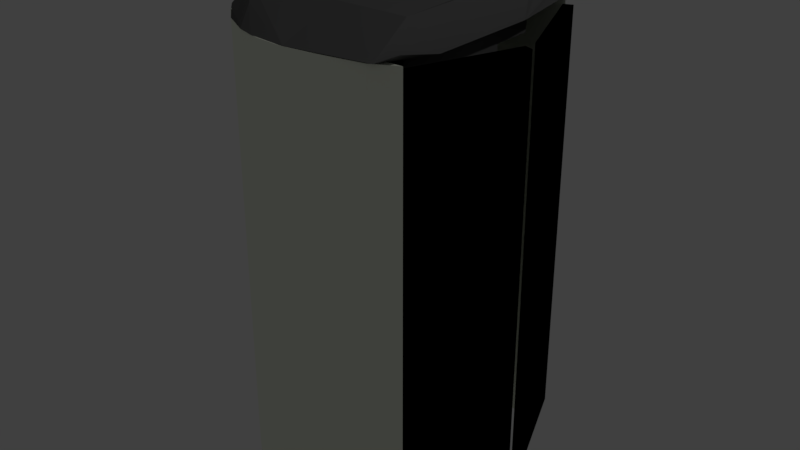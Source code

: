 # Source: CryoChamber.blend  (saved by Blender 2.78.0; exported with 4.5.12 LTS)
import bpy
from mathutils import Matrix  # noqa: F401  (used for matrix-valued properties, if any)

bpy.ops.wm.read_factory_settings(use_empty=True)
scene = bpy.context.scene
scene.name = 'Scene'

# ---- collections
col_collection_1 = bpy.data.collections.new('Collection 1'); scene.collection.children.link(col_collection_1)

# ---- materials (node trees are filled in below, after node groups)
mat_material_001 = bpy.data.materials.new('Material.001')
mat_material_001.alpha_threshold = 0.0
mat_material_001.use_transparent_shadow = False
mat_material_001.preview_render_type = 'FLAT'
mat_material_001.diffuse_color = (0.0, 0.0, 0.0, 1.0)
mat_material_001.roughness = 0.5
mat_material_003 = bpy.data.materials.new('Material.003')
mat_material_003.alpha_threshold = 0.0
mat_material_003.use_transparent_shadow = False
mat_material_003.diffuse_color = (0.1473, 0.1473, 0.1473, 1.0)
mat_material_003.specular_color = (0.0, 0.0006739, 0.4869)
mat_material_003.roughness = 0.5
mat_material_004 = bpy.data.materials.new('Material.004')
mat_material_004.alpha_threshold = 0.0
mat_material_004.use_transparent_shadow = False
mat_material_004.diffuse_color = (0.9525, 1.0, 0.8523, 1.0)
mat_material_004.specular_color = (1.0, 0.3976, 0.02196)
mat_material_004.roughness = 0.5
mat_material_002 = bpy.data.materials.new('Material.002')
mat_material_002.alpha_threshold = 0.0
mat_material_002.use_transparent_shadow = False
mat_material_002.diffuse_color = (0.0, 0.0, 0.0, 1.0)
mat_material_002.roughness = 0.5

# ---- material node trees

# ---- world
world_world = bpy.data.worlds.new('World'); scene.world = world_world
world_world.color = (0.05088, 0.05088, 0.05088)
world_world.use_sun_shadow = False
world_world.sun_shadow_jitter_overblur = 0.0
world_world.cycles.sampling_method = 'MANUAL'

# ---- lights
light_lamp = bpy.data.lights.new('Lamp', 'POINT')
light_lamp.transmission_factor = 0.0
light_lamp.cutoff_distance = 30.0
light_lamp.energy = 100.0
light_lamp.shadow_buffer_clip_start = 1.001
light_lamp.shadow_soft_size = 0.1
light_lamp.shadow_maximum_resolution = 0.006
light_lamp.use_absolute_resolution = True

# ---- meshes
me_plane_001 = bpy.data.meshes.new('Plane.001')
me_plane_001.from_pydata([(-3.544, -0.9096, -1.112e-07), (-0.6181, -0.9096, -7.073e-08), (-3.544, -0.9096, 0.06673), (-0.6181, -0.9096, 0.06673), (-3.544, -0.1048, -1.112e-07), (-0.6181, -0.1048, -7.073e-08), (-3.544, -0.1048, 0.06673), (-0.6181, -0.1048, 0.06673)], [], [(4, 0, 2, 6), (0, 1, 3, 2), (1, 5, 7, 3), (2, 3, 7, 6), (0, 4, 5, 1)])
me_plane_001.materials.append(mat_material_001)
me_plane_001.use_remesh_preserve_volume = False
me_plane_001.use_remesh_preserve_attributes = False
me_plane_001.use_mirror_vertex_groups = False
me_plane_001.update()
me_plane = bpy.data.meshes.new('Plane')
me_plane.from_pydata([(-2.81, -2.639, 0.02997), (1.471, -2.722, 0.05768), (-3.229, 2.487, 0.03232), (1.313, 2.711, 0.03248), (-4.246, 0.03615, 0.029), (-0.8215, -3.231, 0.02958), (1.235, 0.03615, 0.0), (-0.8215, 3.42, 0.02973), (-0.8215, 0.03615, 0.1144), (-3.868, -1.373, 0.03035), (1.117, -3.027, 0.03455), (1.235, 1.391, 0.0), (-1.732, 3.288, 0.02853), (-3.854, 1.553, 0.02884), (-1.732, -3.133, 0.02855), (1.235, -1.318, 0.0), (0.8649, 2.86, 0.02929), (-0.8215, 1.991, 0.1144), (-0.8215, -1.907, 0.1144), (-3.057, 0.03615, 0.1604), (0.9418, 0.03615, 0.1144), (0.9418, -1.907, 0.1144), (-3.057, -1.907, 0.1348), (-3.057, 2.016, 0.14), (0.9418, 1.991, 0.1144), (-0.8215, -1.907, -0.06959), (-0.8215, 0.03615, -0.06959), (0.8649, 0.03615, -0.06959), (-0.8215, 1.991, -0.06959), (0.8649, -1.907, -0.0271), (0.8649, 1.991, -0.06959), (-0.8215, -0.9356, -0.06959), (0.8649, 0.5556, 0.1144), (-0.8215, 1.014, -0.06959), (0.8649, -0.9356, -0.06959), (0.02168, -1.907, -0.06959), (0.8649, 1.014, -0.06959), (0.02168, 1.991, -0.06959), (0.02168, 1.014, -0.06959), (0.02168, -0.9356, -0.06959), (-0.8215, -0.9356, -0.1941), (-0.8215, 0.03615, -0.1941), (0.02168, 0.03615, -0.2593), (0.8649, -0.9356, -0.1941), (0.8649, 0.03615, -0.1941), (-0.8215, 1.014, -0.1941), (0.8649, 1.014, -0.1941), (0.02168, 1.014, -0.1941), (0.02168, -0.9356, -0.1941), (-0.8215, 0.5556, 0.1144), (0.02168, 0.5556, -0.06959), (-0.8215, 0.5556, -0.06959), (0.8649, 0.5556, -0.06959), (-0.8215, 0.5534, 0.1144), (-0.8215, 0.5534, -0.06959), (0.8649, 0.5534, 0.1144), (0.02168, 0.5534, -0.06959), (0.8649, 0.5534, -0.0271), (-0.8215, -0.4497, -0.1941), (-0.3999, 0.03615, -0.2593), (0.8649, -0.4497, -0.1941), (0.4433, 0.03615, -0.2593), (-0.8215, 0.525, -0.1941), (0.8649, 0.525, -0.1941), (0.02168, 0.525, -0.2593), (-0.3999, 1.014, -0.1941), (0.4433, 1.014, -0.1941), (0.02168, -0.4497, -0.2593), (-0.3999, -0.9356, -0.1941), (0.4433, -0.9356, -0.1941), (-0.3999, -0.4497, -0.2593), (0.4433, 0.525, -0.2593), (-0.3999, 0.525, -0.2593), (0.4433, -0.4497, -0.2593), (-3.337, -2.148, 0.02868), (-2.138, -3.017, 0.03031), (-2.395, -2.52, 0.08307), (-3.463, -1.64, 0.08088), (-2.831, -2.289, 0.05687), (-3.652, 0.03615, 0.09942), (-4.144, -0.6683, 0.0288), (-3.057, -0.9356, 0.1476), (-3.665, -1.506, 0.05769), (-3.26, -1.774, 0.1079), (-3.949, 0.03615, 0.06891), (-3.995, -1.17, 0.02974), (-3.057, -0.4497, 0.154), (-3.767, -1.44, 0.04609), (-3.361, -1.707, 0.09437), (-3.354, 0.03615, 0.1299), (-4.195, -0.3161, 0.02873), (-3.057, -1.422, 0.1412), (-3.564, -1.573, 0.06928), (-3.158, -1.841, 0.1214), (-3.818, -1.406, 0.04029), (-3.665, -1.761, 0.03073), (-3.147, -1.965, 0.06888), (-3.084, -2.219, 0.04377), (-3.615, -1.54, 0.06348), (-3.716, -1.473, 0.05189), (-3.513, -1.607, 0.07508), (-3.557, -1.929, 0.02953), (-3.241, -1.868, 0.07246), (0.02168, 3.268, 0.02982), (-0.8215, 2.669, 0.09215), (0.8649, 2.426, 0.07187), (0.02168, 1.991, 0.1144), (0.02168, 2.547, 0.09947), (-2.481, 3.011, 0.03043), (-3.602, 2.047, 0.03058), (-2.395, 2.652, 0.08428), (-3.455, 1.785, 0.08444), (-2.968, 2.326, 0.05743), (1.219, -2.722, 0.05043)], [(1, 113)], [(24, 11, 3, 16, 105), (23, 17, 104, 7, 12, 110), (22, 18, 8, 19, 86, 81, 91), (21, 15, 6, 20), (17, 8, 26, 33, 28), (5, 10, 21, 18), (10, 1, 15, 21), (9, 94, 87, 99, 82, 98, 92, 100, 77, 88, 83, 93, 22, 91, 81, 80, 85), (78, 76, 22, 93, 83, 88, 77, 102, 96), (14, 5, 18, 22, 76), (112, 110, 12, 108), (4, 84, 79, 89, 19, 23, 111, 13), (19, 8, 17, 23), (107, 105, 16, 103), (8, 18, 25, 31, 26), (20, 6, 11, 24), (31, 39, 48, 68, 40), (38, 36, 30, 37), (24, 106, 17, 49, 32), (20, 24, 30, 36, 27), (25, 18, 53, 54), (21, 20, 27, 34, 29), (33, 38, 37, 28), (26, 31, 40, 58, 41), (36, 38, 47, 66, 46), (39, 34, 43, 69, 48), (25, 35, 39, 31), (35, 29, 34, 39), (73, 60, 44, 61), (72, 64, 47, 65), (71, 63, 46, 66), (70, 67, 42, 59), (34, 27, 44, 60, 43), (33, 26, 41, 62, 45), (38, 33, 45, 65, 47), (27, 36, 46, 63, 44), (32, 49, 51, 50, 52), (30, 24, 32, 52), (37, 30, 52, 50), (17, 28, 51, 49), (28, 37, 50, 51), (53, 55, 57, 56, 54), (35, 25, 54, 56), (21, 29, 57, 55), (29, 35, 56, 57), (18, 21, 55, 53), (58, 70, 59, 41), (40, 68, 70, 58), (68, 48, 67, 70), (64, 71, 66, 47), (42, 61, 71, 64), (61, 44, 63, 71), (62, 72, 65, 45), (41, 59, 72, 62), (59, 42, 64, 72), (67, 73, 61, 42), (48, 69, 73, 67), (69, 43, 60, 73), (74, 97, 78, 96, 102, 101), (0, 75, 78, 97, 74), (75, 14, 76, 78), (104, 107, 103, 7), (80, 81, 86, 19, 89, 79, 84, 4, 90), (101, 102, 77, 100, 92, 98, 82, 99, 87, 94, 9, 95), (17, 106, 107, 104), (106, 24, 105, 107), (109, 112, 108, 2), (13, 111, 112, 109), (111, 23, 110, 112)])
me_plane.materials.append(mat_material_003)
me_plane.use_remesh_preserve_volume = False
me_plane.use_remesh_preserve_attributes = False
me_plane.use_mirror_vertex_groups = False
me_plane.update()
me_cylinder = bpy.data.meshes.new('Cylinder')
me_cylinder.from_pydata([(0.0, 1.0, -1.0), (0.0, 1.0, 1.102), (0.1951, 0.9808, -1.0), (0.1951, 0.9808, 1.102), (0.3381, 0.9239, -1.0), (0.3381, 0.9239, 1.102), (0.511, 0.8315, -1.0), (0.511, 0.8315, 1.102), (0.6625, 0.7772, -1.0), (0.6625, 0.7772, 1.102), (-0.4741, 0.7514, -1.016), (-0.4741, 0.7514, 1.086), (-0.4756, 0.4254, -1.016), (-0.4756, 0.4254, 1.086), (-0.4443, 0.2083, -1.016), (-0.4443, 0.2083, 1.086), (-0.4469, -0.007, -1.016), (-0.4469, -0.007, 1.086), (-0.4525, -0.1951, -1.016), (-0.4525, -0.1951, 1.086), (-0.4775, -0.3827, -1.016), (-0.4775, -0.3827, 1.086), (-0.493, -0.3948, -1.027), (-0.493, -0.3948, 1.075), (-0.5049, -0.755, -1.027), (-0.5049, -0.755, 1.075), (0.7168, -0.8371, -1.0), (0.7168, -0.8371, 1.102), (0.5439, -0.9239, -1.0), (0.5439, -0.9239, 1.102), (0.1951, -0.9808, -1.0), (0.1951, -0.9808, 1.102), (-3.258e-07, -1.0, -1.0), (-3.258e-07, -1.0, 1.102), (-0.1951, -0.9808, -1.0), (-0.1951, -0.9808, 1.102), (-0.3827, -0.9239, -1.0), (-0.3827, -0.9239, 1.102), (-0.5556, -0.8315, -1.0), (-0.5556, -0.8315, 1.102), (-0.7071, -0.7071, -1.0), (-0.7071, -0.7071, 1.102), (-0.8315, -0.5556, -1.0), (-0.8315, -0.5556, 1.102), (-0.9239, -0.3827, -1.0), (-0.9239, -0.3827, 1.102), (-0.9808, -0.1951, -1.0), (-0.9808, -0.1951, 1.102), (-1.0, 9.656e-07, -1.0), (-1.0, 9.656e-07, 1.102), (-0.9808, 0.1951, -1.0), (-0.9808, 0.1951, 1.102), (-0.9239, 0.3827, -1.0), (-0.9239, 0.3827, 1.102), (-0.8315, 0.5556, -1.0), (-0.8315, 0.5556, 1.102), (-0.7071, 0.7071, -1.0), (-0.7071, 0.7071, 1.102), (-0.5556, 0.8315, -1.0), (-0.5556, 0.8315, 1.102), (-0.3827, 0.9239, -1.0), (-0.3827, 0.9239, 1.102), (-0.1951, 0.9808, -1.0), (-0.1951, 0.9808, 1.102), (0.7865, -0.0909, 0.6336)], [], [(0, 1, 3, 2), (2, 3, 5, 4), (4, 5, 7, 6), (6, 7, 9, 8), (8, 9, 11, 10), (10, 11, 13, 12), (12, 13, 15, 14), (14, 15, 17, 16), (16, 17, 19, 18), (18, 19, 21, 20), (20, 21, 23, 22), (22, 23, 25, 24), (24, 25, 27, 26), (26, 27, 29, 28), (28, 29, 31, 30), (30, 31, 33, 32), (32, 33, 35, 34), (34, 35, 37, 36), (36, 37, 39, 38), (38, 39, 41, 40), (40, 41, 43, 42), (42, 43, 45, 44), (44, 45, 47, 46), (46, 47, 49, 48), (48, 49, 51, 50), (50, 51, 53, 52), (52, 53, 55, 54), (54, 55, 57, 56), (56, 57, 59, 58), (58, 59, 61, 60), (3, 1, 63, 61, 59, 57, 55, 53, 51, 49, 47, 45, 43, 41, 39, 37, 35, 33, 31, 29, 27, 25, 23, 21, 19, 17, 15, 13, 11, 9, 7, 5), (60, 61, 63, 62), (62, 63, 1, 0), (0, 2, 4, 6, 8, 10, 12, 14, 16, 18, 20, 22, 24, 26, 28, 30, 32, 34, 36, 38, 40, 42, 44, 46, 48, 50, 52, 54, 56, 58, 60, 62)])
me_cylinder.materials.append(mat_material_004)
me_cylinder.use_remesh_preserve_volume = False
me_cylinder.use_remesh_preserve_attributes = False
me_cylinder.use_mirror_vertex_groups = False
me_cylinder.update()
me_plane_002 = bpy.data.meshes.new('Plane.002')
me_plane_002.from_pydata([(-3.544, -0.9096, -1.112e-07), (-0.6181, -0.9096, -7.073e-08), (-3.544, -0.9096, 0.06673), (-0.6181, -0.9096, 0.06673), (-3.544, -0.1048, -1.112e-07), (-0.6181, -0.1048, -7.073e-08), (-3.544, -0.1048, 0.06673), (-0.6181, -0.1048, 0.06673)], [], [(4, 0, 2, 6), (0, 1, 3, 2), (1, 5, 7, 3), (2, 3, 7, 6), (0, 4, 5, 1)])
me_plane_002.materials.append(mat_material_002)
me_plane_002.use_remesh_preserve_volume = False
me_plane_002.use_remesh_preserve_attributes = False
me_plane_002.use_mirror_vertex_groups = False
me_plane_002.update()

# ---- objects
ob_plane_001 = bpy.data.objects.new('Plane.001', me_plane_001)
ob_plane = bpy.data.objects.new('Plane', me_plane)
ob_cylinder = bpy.data.objects.new('Cylinder', me_cylinder)
ob_lamp = bpy.data.objects.new('Lamp', light_lamp)
ob_plane_002 = bpy.data.objects.new('Plane.002', me_plane_002)

# ---- transforms, parenting, visibility, modifiers, constraints
ob_plane_001.location = (0.976, 0.03537, -1.93)
ob_plane_001.rotation_euler = (0.3665, 1.571, 0.0)
ob_plane_001.lineart.crease_threshold = 0.0
ob_plane.location = (0.2614, -0.0269, 1.595)
ob_plane.scale = (0.3, 0.3, 2.0)
ob_plane.lineart.crease_threshold = 0.0
ob_cylinder.location = (0.0, 0.0, 0.0)
ob_cylinder.scale = (1.0, 1.0, 1.5)
ob_cylinder.lineart.crease_threshold = 0.0
ob_lamp.location = (4.076, 1.005, 5.904)
ob_lamp.rotation_euler = (0.6503, 0.05522, 1.866)
ob_lamp.lock_rotations_4d = False
ob_lamp.empty_display_type = 'ARROWS'
ob_lamp.color = (0.0, 0.0, 0.0, 0.0)
ob_lamp.lineart.crease_threshold = 0.0
ob_plane_002.location = (0.6114, 0.8649, -1.93)
ob_plane_002.rotation_euler = (-0.3791, 1.571, 0.0)
ob_plane_002.lineart.crease_threshold = 0.0

# ---- collection membership
col_collection_1.objects.link(ob_plane_001)
col_collection_1.objects.link(ob_plane)
col_collection_1.objects.link(ob_cylinder)
col_collection_1.objects.link(ob_lamp)
col_collection_1.objects.link(ob_plane_002)

# ---- scene / render settings (as saved in the file)
scene.frame_start = 1; scene.frame_end = 120; scene.frame_set(119)
scene.render.engine = 'BLENDER_EEVEE_NEXT'
scene.render.resolution_percentage = 50
scene.render.fps = 60
scene.render.dither_intensity = 0.0
scene.cycles.use_denoising = False
scene.cycles.samples = 128
scene.cycles.sampling_pattern = 'TABULATED_SOBOL'
scene.cycles.light_sampling_threshold = 0.0
scene.cycles.use_adaptive_sampling = False
scene.cycles.use_light_tree = False
scene.cycles.blur_glossy = 0.0
scene.cycles.sample_clamp_indirect = 0.0
scene.view_settings.view_transform = 'Standard'
bpy.context.view_layer.update()

# ---- added for rendering (the .blend has no active camera): camera
cam_auto = bpy.data.cameras.new('AutoCamera')
cam_auto.lens = 50.0
cam_auto.sensor_width = 36.0
cam_auto.clip_end = 1000.0
ob_auto_camera = bpy.data.objects.new('AutoCamera', cam_auto)
scene.collection.objects.link(ob_auto_camera)
ob_auto_camera.location = (4.14046, -4.97, 3.50045)
ob_auto_camera.rotation_euler = (1.09748, -7.21219e-08, 0.694738)
scene.camera = ob_auto_camera
bpy.context.view_layer.update()
